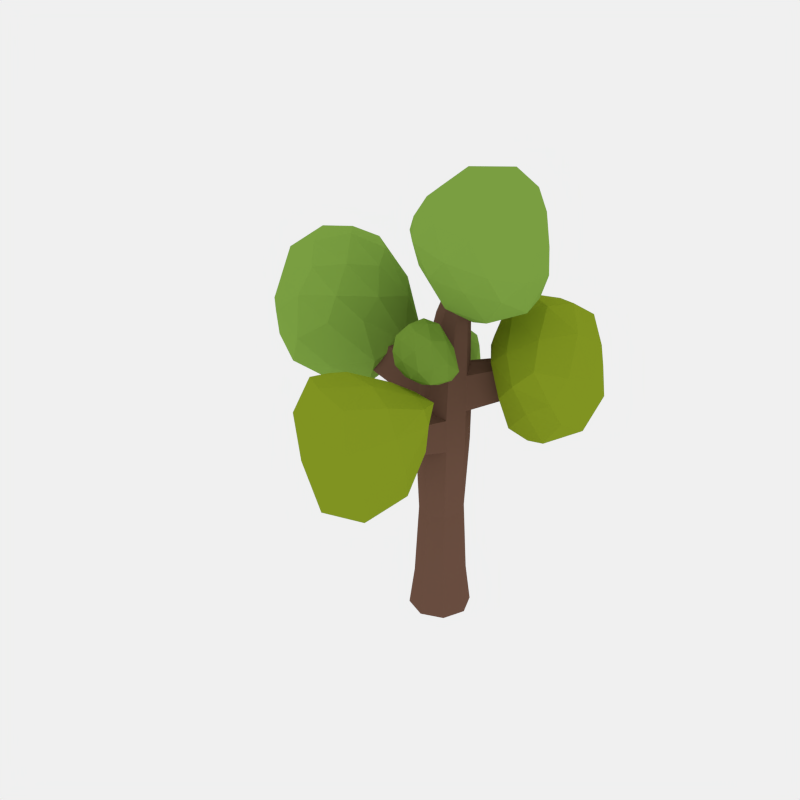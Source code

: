 # Source: Khodr_Tree1.blend  (saved by Blender 2.71.0; exported with 4.5.12 LTS)
import bpy
from mathutils import Matrix  # noqa: F401  (used for matrix-valued properties, if any)

bpy.ops.wm.read_factory_settings(use_empty=True)
scene = bpy.context.scene
scene.name = 'Scene'

# ---- collections
col_collection_1 = bpy.data.collections.new('Collection 1'); scene.collection.children.link(col_collection_1)

# ---- materials (node trees are filled in below, after node groups)
mat_bark = bpy.data.materials.new('Bark')
mat_bark.alpha_threshold = 0.0
mat_bark.diffuse_color = (0.1282, 0.07626, 0.0547, 1.0)
mat_bark.roughness = 0.5
mat_bark.line_color = (0.0, 0.0, 0.0, 1.0)
mat_leavestree = bpy.data.materials.new('LeavesTree')
mat_leavestree.alpha_threshold = 0.0
mat_leavestree.diffuse_color = (0.2031, 0.3931, 0.06023, 1.0)
mat_leavestree.roughness = 0.5
mat_leavestree.line_color = (0.0, 0.0, 0.0, 1.0)
mat_leavestree2 = bpy.data.materials.new('LeavesTree2')
mat_leavestree2.alpha_threshold = 0.0
mat_leavestree2.diffuse_color = (0.1429, 0.281, 0.02943, 1.0)
mat_leavestree2.roughness = 0.5
mat_leavestree2.line_color = (0.0, 0.0, 0.0, 1.0)
mat_leavestree3 = bpy.data.materials.new('LeavesTree3')
mat_leavestree3.alpha_threshold = 0.0
mat_leavestree3.diffuse_color = (0.2237, 0.3264, 0.04463, 1.0)
mat_leavestree3.roughness = 0.5
mat_leavestree3.line_color = (0.0, 0.0, 0.0, 1.0)

# ---- material node trees
mat_bark.use_nodes = True; mat_bark.node_tree.nodes.clear()
_N = mat_bark.node_tree.nodes; _L = mat_bark.node_tree.links
n0 = _N.new('ShaderNodeOutputMaterial'); n0.name = 'Material Output'; n0.location = (300, 300)
n1 = _N.new('ShaderNodeBsdfDiffuse'); n1.name = 'Diffuse BSDF'; n1.location = (10, 300)
n1.inputs[0].default_value = (0.1626, 0.0858, 0.05921, 1.0)
_L.new(n1.outputs[0], n0.inputs[0])
n0.is_active_output = True
mat_leavestree.use_nodes = True; mat_leavestree.node_tree.nodes.clear()
_N = mat_leavestree.node_tree.nodes; _L = mat_leavestree.node_tree.links
n0 = _N.new('ShaderNodeOutputMaterial'); n0.name = 'Material Output'; n0.location = (300, 300)
n1 = _N.new('ShaderNodeBsdfDiffuse'); n1.name = 'Diffuse BSDF'; n1.location = (10, 300)
n1.inputs[0].default_value = (0.2234, 0.3931, 0.06122, 1.0)
_L.new(n1.outputs[0], n0.inputs[0])
n0.is_active_output = True
mat_leavestree2.use_nodes = True; mat_leavestree2.node_tree.nodes.clear()
_N = mat_leavestree2.node_tree.nodes; _L = mat_leavestree2.node_tree.links
n0 = _N.new('ShaderNodeOutputMaterial'); n0.name = 'Material Output'; n0.location = (300, 300)
n1 = _N.new('ShaderNodeBsdfDiffuse'); n1.name = 'Diffuse BSDF'; n1.location = (10, 300)
n1.inputs[0].default_value = (0.1774, 0.3108, 0.04113, 1.0)
_L.new(n1.outputs[0], n0.inputs[0])
n0.is_active_output = True
mat_leavestree3.use_nodes = True; mat_leavestree3.node_tree.nodes.clear()
_N = mat_leavestree3.node_tree.nodes; _L = mat_leavestree3.node_tree.links
n0 = _N.new('ShaderNodeOutputMaterial'); n0.name = 'Material Output'; n0.location = (300, 300)
n1 = _N.new('ShaderNodeBsdfDiffuse'); n1.name = 'Diffuse BSDF'; n1.location = (10, 300)
n1.inputs[0].default_value = (0.249, 0.3343, 0.01755, 1.0)
_L.new(n1.outputs[0], n0.inputs[0])
n0.is_active_output = True

# ---- world
world_world = bpy.data.worlds.new('World'); scene.world = world_world
world_world.use_nodes = True; world_world.node_tree.nodes.clear()
_N = world_world.node_tree.nodes; _L = world_world.node_tree.links
n0 = _N.new('ShaderNodeOutputWorld'); n0.name = 'World Output'; n0.location = (300, 300)
n1 = _N.new('ShaderNodeBackground'); n1.name = 'Background'; n1.location = (10, 300)
n1.inputs[0].default_value = (0.8689, 0.8689, 0.8689, 1.0)
_L.new(n1.outputs[0], n0.inputs[0])
n0.is_active_output = True
world_world.color = (0.05088, 0.05088, 0.05088)
world_world.use_sun_shadow = False
world_world.sun_shadow_jitter_overblur = 0.0
world_world.cycles.sampling_method = 'MANUAL'
world_world.cycles.sample_map_resolution = 256

# ---- meshes
me_cylinder_029 = bpy.data.meshes.new('Cylinder.029')
me_cylinder_029.from_pydata([(0.0, 0.2747, -1.0), (0.0, 0.2291, 1.0), (0.1943, 0.1943, -1.0), (0.1638, 0.1645, 0.968), (0.2747, 0.0, -1.0), (0.2291, 0.0, 1.0), (0.1943, -0.1943, -1.0), (0.163, -0.1731, 0.9579), (-1.192e-07, -0.2747, -1.0), (0.005027, -0.2326, 1.015), (-0.1943, -0.1943, -1.0), (-0.1556, -0.1621, 1.01), (-0.2747, 0.0, -1.0), (-0.2378, -0.003634, 0.9467), (-0.1943, 0.1943, -1.0), (-0.162, 0.162, 1.0), (0.3596, 0.05178, 2.686), (0.396, 0.03662, 2.682), (0.4111, 0.0, 2.681), (0.396, -0.03662, 2.682), (0.3596, -0.05178, 2.686), (0.3231, -0.03662, 2.69), (0.3081, 0.0, 2.691), (0.3231, 0.03662, 2.69), (0.1809, -0.0993, 1.806), (0.0839, -0.1404, 1.827), (-0.01306, -0.0993, 1.848), (-0.05322, 0.0, 1.857), (0.003012, 0.1011, 1.884), (0.0839, 0.1404, 1.827), (0.1809, 0.0993, 1.806), (0.221, 0.0, 1.797), (0.0, 0.2291, -0.648), (0.162, 0.162, -0.648), (0.2291, 0.0, -0.648), (0.162, -0.162, -0.648), (-1.192e-07, -0.2291, -0.648), (-0.162, -0.162, -0.648), (-0.2291, 0.0, -0.648), (-0.162, 0.162, -0.648), (0.03334, -0.2084, 1.342), (-0.1321, -0.1295, 1.334), (-0.1751, -0.003433, 1.404), (-0.1321, 0.1309, 1.334), (0.04241, 0.1873, 1.331), (0.2249, 0.003089, 1.316), (0.1624, -0.1544, 1.331), (0.1683, 0.129, 1.374), (-1.399, -0.04181, 1.713), (-1.414, -0.01406, 1.708), (-1.399, 0.01496, 1.713), (-1.364, -0.03625, 1.781), (-1.368, -0.01415, 1.795), (-1.364, 0.009397, 1.781), (-0.8051, -0.008047, 1.13), (-0.7548, 0.09977, 1.163), (-0.6965, 0.0791, 1.44), (-0.7229, -0.008361, 1.485), (-0.6965, -0.09046, 1.44), (-0.7548, -0.1111, 1.163), (0.0, 0.2291, 0.6624), (0.162, 0.162, 0.6624), (0.2291, 0.0, 0.6624), (0.162, -0.162, 0.6624), (-0.0001001, -0.2362, 0.6089), (-0.162, -0.162, 0.6624), (-0.236, -0.00289, 0.62), (-0.162, 0.162, 0.6624), (0.06689, -1.145, 1.351), (0.02111, -1.155, 1.371), (-0.02526, -1.145, 1.348), (0.07036, -1.18, 1.262), (0.02449, -1.205, 1.254), (-0.02179, -1.18, 1.258), (-0.09904, -0.6207, 0.8126), (-0.1004, -0.6068, 1.052), (0.01726, -0.6756, 0.7784), (0.1322, -0.6068, 1.054), (0.1335, -0.6207, 0.814), (0.01839, -0.6467, 1.096), (0.7657, 0.7707, 1.496), (0.7952, 0.7597, 1.493), (0.8059, 0.7299, 1.496), (0.763, 0.752, 1.569), (0.7954, 0.7196, 1.566), (0.784, 0.7403, 1.578), (0.351, 0.4413, 1.371), (0.3262, 0.476, 1.088), (0.436, 0.4012, 1.402), (0.4816, 0.3203, 1.087), (0.475, 0.3163, 1.361), (0.4376, 0.4323, 1.067), (0.05813, -0.1677, 1.573), (-0.08697, -0.1181, 1.529), (-0.1289, -0.002132, 1.575), (-0.08697, 0.1189, 1.529), (0.05813, 0.1695, 1.519), (0.2234, 0.001918, 1.498), (0.1749, -0.1189, 1.558), (0.173, 0.1178, 1.538), (-0.4081, 0.6872, 2.045), (-0.3827, 0.7099, 2.055), (-0.3582, 0.7188, 2.037), (-0.4395, 0.7106, 1.966), (-0.419, 0.7449, 1.957), (-0.3735, 0.7492, 1.95), (-0.2484, 0.2475, 1.654), (-0.2136, 0.3399, 1.62), (-0.1413, 0.3164, 1.89), (-0.1873, 0.2412, 1.868), (-0.1013, 0.3753, 1.61), (-0.07897, 0.3457, 1.846), (-6.497e-05, 0.1952, 0.006299), (0.1381, 0.138, 0.006299), (0.1953, -9.239e-05, 0.006299), (0.1381, -0.1382, 0.006299), (-0.0001076, -0.1985, -0.0165), (-0.1382, -0.1382, 0.006299), (-0.1984, -0.001325, -0.01175), (-0.1382, 0.138, 0.006299), (0.2663, 0.003478, 1.794), (0.7275, -0.2856, 2.165), (0.1951, -0.4693, 2.281), (-0.1751, 3.755e-05, 2.29), (0.1833, 0.4704, 2.312), (0.6771, 0.3034, 2.009), (0.5532, -0.4685, 2.646), (-0.09505, -0.2901, 2.649), (-0.1097, 0.2901, 2.728), (0.5025, 0.4734, 2.811), (0.817, 0.01222, 2.527), (0.3463, 0.0005985, 3.041), (0.5169, -0.1662, 1.907), (0.4947, -0.4455, 2.234), (0.2051, -0.2745, 1.98), (0.5079, 0.1768, 1.856), (0.7561, 0.0125, 1.998), (-0.05314, -0.2759, 2.267), (0.004366, 0.001501, 1.978), (-0.05709, 0.2769, 2.242), (0.1973, 0.2792, 1.931), (0.4607, 0.453, 2.145), (0.8184, 0.1864, 2.262), (0.8492, -0.1592, 2.311), (0.7045, -0.4433, 2.392), (0.3955, -0.5518, 2.47), (0.02062, -0.4464, 2.515), (-0.2305, -0.1705, 2.484), (-0.2319, 0.1705, 2.488), (0.009709, 0.4464, 2.581), (0.3508, 0.5556, 2.565), (0.6379, 0.4581, 2.373), (0.7477, -0.2698, 2.615), (0.2221, -0.4464, 2.695), (-0.202, -3.576e-07, 2.713), (0.1906, 0.4464, 2.875), (0.7031, 0.2859, 2.704), (0.6411, 0.005801, 2.918), (0.4614, -0.2753, 2.877), (0.06666, -0.1705, 2.883), (0.06132, 0.1705, 2.957), (0.4215, 0.2792, 2.994), (-0.7799, -0.04263, 0.9618), (-0.6123, -0.2898, 1.658), (-1.152, -0.5208, 1.433), (-1.498, -0.1187, 1.012), (-1.175, 0.4322, 1.47), (-0.4843, 0.2962, 1.429), (-0.9996, -0.4681, 2.085), (-1.582, -0.3464, 1.635), (-1.634, 0.2482, 1.73), (-1.133, 0.519, 2.059), (-0.7053, 0.02059, 2.025), (-1.357, 0.04531, 2.228), (-0.5876, -0.1843, 1.266), (-0.8532, -0.459, 1.632), (-0.9818, -0.3229, 1.161), (-0.5488, 0.1661, 1.204), (-0.4161, 0.003125, 1.449), (-1.358, -0.3787, 1.117), (-1.166, -0.09338, 0.878), (-1.334, 0.1835, 1.09), (-0.9114, 0.245, 1.096), (-0.7738, 0.4464, 1.502), (-0.5328, 0.1855, 1.757), (-0.5597, -0.1611, 1.844), (-0.7612, -0.4462, 1.891), (-1.079, -0.5574, 1.85), (-1.421, -0.4901, 1.61), (-1.623, -0.2701, 1.259), (-1.644, 0.0771, 1.277), (-1.48, 0.4204, 1.681), (-1.154, 0.5746, 1.848), (-0.7682, 0.4651, 1.788), (-0.8104, -0.263, 2.098), (-1.325, -0.452, 1.998), (-1.712, -0.04764, 1.691), (-1.447, 0.4882, 2.018), (-0.8986, 0.322, 2.059), (-1.035, 0.04558, 2.228), (-1.175, -0.2582, 2.212), (-1.542, -0.1674, 2.058), (-1.59, 0.203, 2.057), (-1.278, 0.3355, 2.166), (0.1134, -1.125, 0.4387), (-0.1186, -1.548, 1.098), (-0.4404, -1.077, 1.004), (-0.1501, -0.5493, 0.5675), (0.4048, -0.741, 1.01), (0.4193, -1.468, 0.9494), (-0.3626, -1.182, 1.569), (-0.3748, -0.659, 1.147), (0.132, -0.5186, 1.137), (0.4622, -0.8428, 1.431), (0.1165, -1.34, 1.507), (0.02921, -0.7059, 1.468), (0.004303, -1.484, 0.6685), (-0.3182, -1.374, 1.113), (-0.2062, -1.129, 0.6362), (0.3372, -1.329, 0.6583), (0.1972, -1.582, 0.8767), (-0.3495, -0.7668, 0.6741), (-0.03153, -0.7585, 0.4515), (0.1706, -0.5519, 0.6497), (0.3395, -0.8766, 0.6551), (0.5018, -1.092, 1.039), (0.2936, -1.51, 1.266), (-0.005762, -1.559, 1.329), (-0.2946, -1.439, 1.394), (-0.4593, -1.182, 1.39), (-0.474, -0.8525, 1.197), (-0.3158, -0.5416, 0.8044), (-0.0135, -0.4437, 0.8049), (0.3065, -0.6179, 1.164), (0.5031, -0.8353, 1.305), (0.4854, -1.189, 1.337), (-0.1495, -1.316, 1.594), (-0.415, -0.9155, 1.486), (-0.1412, -0.5252, 1.157), (0.3752, -0.6133, 1.369), (0.335, -1.104, 1.505), (0.0854, -0.99, 1.56), (-0.2048, -0.9419, 1.57), (-0.197, -0.6284, 1.388), (0.1128, -0.5182, 1.341), (0.2875, -0.73, 1.438), (0.5291, 0.4816, 0.6277), (1.015, 0.1899, 1.069), (0.5191, 0.03705, 1.195), (0.2014, 0.5531, 1.213), (0.478, 0.9489, 1.226), (0.9594, 0.7791, 0.8982), (0.8447, 0.0156, 1.536), (0.2928, 0.2654, 1.595), (0.2261, 0.7991, 1.665), (0.7923, 0.9569, 1.698), (1.1, 0.5049, 1.373), (0.6279, 0.4997, 1.867), (0.7872, 0.3104, 0.7642), (0.7871, 0.03135, 1.146), (0.5009, 0.2242, 0.843), (0.7774, 0.6535, 0.7109), (1.042, 0.488, 0.8969), (0.3202, 0.2731, 1.193), (0.3081, 0.508, 0.8403), (0.2746, 0.7894, 1.159), (0.4677, 0.7562, 0.7867), (0.7495, 0.9282, 1.051), (1.11, 0.6659, 1.165), (1.14, 0.3217, 1.208), (0.9962, 0.03751, 1.292), (0.7059, -0.06301, 1.396), (0.3903, 0.09382, 1.454), (0.1736, 0.3981, 1.436), (0.1431, 0.7138, 1.433), (0.327, 0.9391, 1.514), (0.6469, 1.031, 1.491), (0.9304, 0.9379, 1.277), (1.03, 0.2231, 1.46), (0.5498, 0.07015, 1.591), (0.1812, 0.5499, 1.662), (0.4818, 0.9292, 1.768), (0.9838, 0.7817, 1.537), (0.9154, 0.5102, 1.711), (0.7423, 0.2221, 1.706), (0.4017, 0.353, 1.78), (0.3771, 0.6757, 1.853), (0.7022, 0.7749, 1.827), (-0.3642, 0.7518, 1.439), (0.004261, 0.5113, 1.739), (-0.3605, 0.4127, 1.826), (-0.6509, 0.7663, 1.848), (-0.4277, 1.083, 1.878), (-0.08375, 0.9439, 1.637), (-0.101, 0.4042, 2.15), (-0.5751, 0.5723, 2.167), (-0.6102, 0.9752, 2.235), (-0.2069, 1.09, 2.299), (0.04614, 0.7381, 2.075), (-0.2898, 0.7667, 2.449), (-0.1716, 0.6163, 1.525), (-0.1431, 0.407, 1.798), (-0.3764, 0.5493, 1.576), (-0.2027, 0.8633, 1.499), (-0.005168, 0.7307, 1.633), (-0.5487, 0.5662, 1.833), (-0.5347, 0.7556, 1.582), (-0.584, 0.9563, 1.826), (-0.4226, 0.9484, 1.556), (-0.2429, 1.065, 1.758), (0.04018, 0.8477, 1.851), (0.08769, 0.5973, 1.877), (0.005602, 0.4034, 1.936), (-0.2055, 0.3449, 1.996), (-0.4793, 0.4441, 2.038), (-0.6745, 0.6535, 2.022), (-0.6924, 0.8915, 2.032), (-0.5351, 1.074, 2.113), (-0.3121, 1.142, 2.101), (-0.1062, 1.056, 1.951), (0.02548, 0.5326, 2.13), (-0.3418, 0.4452, 2.195), (-0.6649, 0.7817, 2.222), (-0.4136, 1.078, 2.346), (-0.05771, 0.9489, 2.221), (-0.0781, 0.7495, 2.361), (-0.1857, 0.5584, 2.331), (-0.474, 0.6587, 2.347), (-0.4948, 0.897, 2.403), (-0.2498, 0.9558, 2.422), (0.2278, -0.5066, 1.573), (0.2763, -0.4866, 1.568), (0.2311, -0.4729, 1.655), (0.2751, -0.4553, 1.648), (0.1418, -0.3277, 1.566), (0.2243, -0.2936, 1.555), (0.2182, -0.3272, 1.397), (0.1272, -0.3651, 1.405), (-0.3637, 0.5979, 1.007), (-0.3947, 0.5518, 1.002), (-0.3852, 0.6235, 0.9045), (-0.4161, 0.5774, 0.8995), (-0.2096, 0.2737, 0.9378), (-0.2142, 0.2792, 0.7107), (-0.1045, 0.3244, 0.9389), (-0.1091, 0.3299, 0.7118), (-0.3875, 0.6448, 0.717), (-0.1788, 0.5172, 0.8935), (-0.3796, 0.4426, 0.9193), (-0.5586, 0.6012, 0.9214), (-0.441, 0.8792, 0.9825), (-0.2409, 0.7965, 0.842), (-0.2519, 0.4866, 1.14), (-0.5365, 0.531, 1.136), (-0.5474, 0.8142, 1.188), (-0.3132, 0.8834, 1.226), (-0.1667, 0.6799, 1.096), (-0.3612, 0.6964, 1.313), (-0.2592, 0.5231, 0.7551), (-0.2679, 0.467, 0.9295), (-0.3833, 0.502, 0.7816), (-0.294, 0.7092, 0.7517), (-0.1775, 0.627, 0.8274), (-0.482, 0.4591, 0.8916), (-0.494, 0.6706, 0.7983), (-0.533, 0.8, 0.9508), (-0.438, 0.8014, 0.796), (-0.334, 0.8688, 0.913), (-0.17, 0.7429, 0.9668), (-0.1425, 0.5979, 0.9818), (-0.1902, 0.4861, 1.015), (-0.3118, 0.4511, 1.05), (-0.4583, 0.4385, 1.04), (-0.581, 0.5125, 1.019), (-0.6033, 0.7284, 1.062), (-0.5032, 0.874, 1.118), (-0.3741, 0.9138, 1.111), (-0.2549, 0.8639, 1.025), (-0.1787, 0.5609, 1.128), (-0.3913, 0.5084, 1.165), (-0.5886, 0.667, 1.174), (-0.4329, 0.8763, 1.253), (-0.2269, 0.8019, 1.18), (-0.2387, 0.6865, 1.262), (-0.3009, 0.5759, 1.244), (-0.4692, 0.6287, 1.253), (-0.4798, 0.7718, 1.286), (-0.338, 0.8059, 1.297), (0.0977, -0.3299, 1.427), (0.316, -0.4863, 1.452), (0.05625, -0.5644, 1.468), (-0.107, -0.4046, 1.574), (0.07051, -0.2661, 1.709), (0.2929, -0.2327, 1.496), (0.2561, -0.6553, 1.601), (-0.03166, -0.6074, 1.676), (-0.03649, -0.4214, 1.829), (0.2154, -0.3557, 1.885), (0.3687, -0.4373, 1.623), (0.1641, -0.5765, 1.877), (0.2079, -0.4062, 1.427), (0.2216, -0.5656, 1.454), (0.05624, -0.4433, 1.413), (0.2001, -0.2703, 1.471), (0.3286, -0.3344, 1.435), (-0.07712, -0.4726, 1.483), (-0.02834, -0.3507, 1.473), (-0.03052, -0.3255, 1.646), (0.06889, -0.2591, 1.533), (0.1826, -0.2303, 1.636), (0.3774, -0.3065, 1.517), (0.3824, -0.4535, 1.495), (0.318, -0.5874, 1.49), (0.1827, -0.652, 1.525), (-0.01285, -0.6065, 1.564), (-0.1225, -0.5059, 1.611), (-0.097, -0.4147, 1.714), (0.006507, -0.3327, 1.805), (0.145, -0.2811, 1.815), (0.2814, -0.2525, 1.667), (0.3347, -0.5705, 1.62), (0.1058, -0.6673, 1.657), (-0.07495, -0.5214, 1.762), (0.08893, -0.3864, 1.908), (0.3089, -0.3879, 1.778), (0.2822, -0.5424, 1.828), (0.2119, -0.6402, 1.758), (0.04713, -0.6142, 1.79), (0.04189, -0.5057, 1.885), (0.1897, -0.4644, 1.914)], [], [(60, 1, 3, 61), (61, 3, 5, 62), (62, 5, 7, 63), (74, 76, 72, 73), (75, 74, 73, 70), (65, 11, 13, 66), (25, 24, 19, 20), (343, 342, 339, 341), (66, 13, 15, 67), (0, 2, 4, 6, 8, 10, 12, 14), (17, 16, 23, 22, 21, 20, 19, 18), (26, 25, 20, 21), (27, 26, 21, 22), (28, 27, 22, 23), (29, 28, 23, 16), (31, 30, 17, 18), (24, 31, 18, 19), (30, 29, 16, 17), (92, 98, 24, 25), (93, 92, 25, 26), (94, 93, 26, 27), (109, 108, 101, 100), (107, 106, 103, 104), (97, 99, 30, 31), (98, 97, 31, 24), (99, 96, 29, 30), (0, 32, 33, 2), (2, 33, 34, 4), (4, 34, 35, 6), (6, 35, 36, 8), (8, 36, 37, 10), (10, 37, 38, 12), (14, 39, 32, 0), (12, 38, 39, 14), (9, 7, 46, 40), (11, 9, 40, 41), (56, 55, 50, 53), (55, 54, 49, 50), (1, 15, 43, 44), (86, 88, 85, 83), (7, 5, 45, 46), (87, 86, 83, 80), (49, 48, 51, 52), (50, 49, 52, 53), (57, 56, 53, 52), (58, 57, 52, 51), (54, 59, 48, 49), (59, 58, 51, 48), (43, 15, 55, 56), (15, 13, 54, 55), (42, 43, 56, 57), (41, 42, 57, 58), (13, 11, 59, 54), (11, 41, 58, 59), (112, 60, 61, 113), (113, 61, 62, 114), (114, 62, 63, 115), (115, 63, 64, 116), (116, 64, 65, 117), (117, 65, 66, 118), (119, 67, 60, 112), (118, 66, 67, 119), (71, 68, 69, 72), (72, 69, 70, 73), (78, 77, 68, 71), (77, 79, 69, 68), (76, 78, 71, 72), (79, 75, 70, 69), (65, 64, 76, 74), (11, 65, 74, 75), (63, 7, 77, 78), (7, 9, 79, 77), (64, 63, 78, 76), (9, 11, 75, 79), (82, 81, 85, 84), (81, 80, 83, 85), (90, 89, 82, 84), (89, 91, 81, 82), (91, 87, 80, 81), (88, 90, 84, 85), (44, 47, 88, 86), (1, 44, 86, 87), (45, 5, 89, 90), (5, 3, 91, 89), (3, 1, 87, 91), (47, 45, 90, 88), (335, 334, 332, 333), (41, 40, 92, 93), (42, 41, 93, 94), (43, 42, 94, 95), (44, 43, 95, 96), (45, 47, 99, 97), (46, 45, 97, 98), (47, 44, 96, 99), (104, 103, 100, 101), (105, 104, 101, 102), (106, 109, 100, 103), (111, 110, 105, 102), (110, 107, 104, 105), (108, 111, 102, 101), (27, 28, 108, 109), (95, 94, 106, 107), (94, 27, 109, 106), (29, 96, 110, 111), (96, 95, 107, 110), (28, 29, 111, 108), (32, 112, 113, 33), (33, 113, 114, 34), (34, 114, 115, 35), (35, 115, 116, 36), (36, 116, 117, 37), (37, 117, 118, 38), (39, 119, 112, 32), (38, 118, 119, 39), (120, 132, 134), (121, 132, 136), (120, 134, 138), (120, 138, 140), (120, 140, 135), (121, 136, 143), (122, 133, 145), (123, 137, 147), (124, 139, 149), (125, 141, 151), (121, 143, 144), (122, 145, 146), (123, 147, 148), (124, 149, 150), (125, 151, 142), (126, 152, 158), (127, 153, 159), (128, 154, 160), (129, 155, 161), (130, 156, 157), (134, 133, 122), (134, 132, 133), (132, 121, 133), (136, 135, 125), (136, 132, 135), (132, 120, 135), (138, 137, 123), (138, 134, 137), (134, 122, 137), (140, 139, 124), (140, 138, 139), (138, 123, 139), (135, 141, 125), (135, 140, 141), (140, 124, 141), (143, 142, 130), (143, 136, 142), (136, 125, 142), (145, 144, 126), (145, 133, 144), (133, 121, 144), (147, 146, 127), (147, 137, 146), (137, 122, 146), (149, 148, 128), (149, 139, 148), (139, 123, 148), (151, 150, 129), (151, 141, 150), (141, 124, 150), (144, 152, 126), (144, 143, 152), (143, 130, 152), (146, 153, 127), (146, 145, 153), (145, 126, 153), (148, 154, 128), (148, 147, 154), (147, 127, 154), (150, 155, 129), (150, 149, 155), (149, 128, 155), (142, 156, 130), (142, 151, 156), (151, 129, 156), (158, 157, 131), (158, 152, 157), (152, 130, 157), (159, 158, 131), (159, 153, 158), (153, 126, 158), (160, 159, 131), (160, 154, 159), (154, 127, 159), (161, 160, 131), (161, 155, 160), (155, 128, 160), (157, 161, 131), (157, 156, 161), (156, 129, 161), (162, 174, 176), (163, 174, 178), (162, 176, 180), (162, 180, 182), (162, 182, 177), (163, 178, 185), (164, 175, 187), (165, 179, 189), (166, 181, 191), (167, 183, 193), (163, 185, 186), (164, 187, 188), (165, 189, 190), (166, 191, 192), (167, 193, 184), (168, 194, 200), (169, 195, 201), (170, 196, 202), (171, 197, 203), (172, 198, 199), (176, 175, 164), (176, 174, 175), (174, 163, 175), (178, 177, 167), (178, 174, 177), (174, 162, 177), (180, 179, 165), (180, 176, 179), (176, 164, 179), (182, 181, 166), (182, 180, 181), (180, 165, 181), (177, 183, 167), (177, 182, 183), (182, 166, 183), (185, 184, 172), (185, 178, 184), (178, 167, 184), (187, 186, 168), (187, 175, 186), (175, 163, 186), (189, 188, 169), (189, 179, 188), (179, 164, 188), (191, 190, 170), (191, 181, 190), (181, 165, 190), (193, 192, 171), (193, 183, 192), (183, 166, 192), (186, 194, 168), (186, 185, 194), (185, 172, 194), (188, 195, 169), (188, 187, 195), (187, 168, 195), (190, 196, 170), (190, 189, 196), (189, 169, 196), (192, 197, 171), (192, 191, 197), (191, 170, 197), (184, 198, 172), (184, 193, 198), (193, 171, 198), (200, 199, 173), (200, 194, 199), (194, 172, 199), (201, 200, 173), (201, 195, 200), (195, 168, 200), (202, 201, 173), (202, 196, 201), (196, 169, 201), (203, 202, 173), (203, 197, 202), (197, 170, 202), (199, 203, 173), (199, 198, 203), (198, 171, 203), (204, 216, 218), (205, 216, 220), (204, 218, 222), (204, 222, 224), (204, 224, 219), (205, 220, 227), (206, 217, 229), (207, 221, 231), (208, 223, 233), (209, 225, 235), (205, 227, 228), (206, 229, 230), (207, 231, 232), (208, 233, 234), (209, 235, 226), (210, 236, 242), (211, 237, 243), (212, 238, 244), (213, 239, 245), (214, 240, 241), (218, 217, 206), (218, 216, 217), (216, 205, 217), (220, 219, 209), (220, 216, 219), (216, 204, 219), (222, 221, 207), (222, 218, 221), (218, 206, 221), (224, 223, 208), (224, 222, 223), (222, 207, 223), (219, 225, 209), (219, 224, 225), (224, 208, 225), (227, 226, 214), (227, 220, 226), (220, 209, 226), (229, 228, 210), (229, 217, 228), (217, 205, 228), (231, 230, 211), (231, 221, 230), (221, 206, 230), (233, 232, 212), (233, 223, 232), (223, 207, 232), (235, 234, 213), (235, 225, 234), (225, 208, 234), (228, 236, 210), (228, 227, 236), (227, 214, 236), (230, 237, 211), (230, 229, 237), (229, 210, 237), (232, 238, 212), (232, 231, 238), (231, 211, 238), (234, 239, 213), (234, 233, 239), (233, 212, 239), (226, 240, 214), (226, 235, 240), (235, 213, 240), (242, 241, 215), (242, 236, 241), (236, 214, 241), (243, 242, 215), (243, 237, 242), (237, 210, 242), (244, 243, 215), (244, 238, 243), (238, 211, 243), (245, 244, 215), (245, 239, 244), (239, 212, 244), (241, 245, 215), (241, 240, 245), (240, 213, 245), (246, 258, 260), (247, 258, 262), (246, 260, 264), (246, 264, 266), (246, 266, 261), (247, 262, 269), (248, 259, 271), (249, 263, 273), (250, 265, 275), (251, 267, 277), (247, 269, 270), (248, 271, 272), (249, 273, 274), (250, 275, 276), (251, 277, 268), (252, 278, 284), (253, 279, 285), (254, 280, 286), (255, 281, 287), (256, 282, 283), (260, 259, 248), (260, 258, 259), (258, 247, 259), (262, 261, 251), (262, 258, 261), (258, 246, 261), (264, 263, 249), (264, 260, 263), (260, 248, 263), (266, 265, 250), (266, 264, 265), (264, 249, 265), (261, 267, 251), (261, 266, 267), (266, 250, 267), (269, 268, 256), (269, 262, 268), (262, 251, 268), (271, 270, 252), (271, 259, 270), (259, 247, 270), (273, 272, 253), (273, 263, 272), (263, 248, 272), (275, 274, 254), (275, 265, 274), (265, 249, 274), (277, 276, 255), (277, 267, 276), (267, 250, 276), (270, 278, 252), (270, 269, 278), (269, 256, 278), (272, 279, 253), (272, 271, 279), (271, 252, 279), (274, 280, 254), (274, 273, 280), (273, 253, 280), (276, 281, 255), (276, 275, 281), (275, 254, 281), (268, 282, 256), (268, 277, 282), (277, 255, 282), (284, 283, 257), (284, 278, 283), (278, 256, 283), (285, 284, 257), (285, 279, 284), (279, 252, 284), (286, 285, 257), (286, 280, 285), (280, 253, 285), (287, 286, 257), (287, 281, 286), (281, 254, 286), (283, 287, 257), (283, 282, 287), (282, 255, 287), (288, 300, 302), (289, 300, 304), (288, 302, 306), (288, 306, 308), (288, 308, 303), (289, 304, 311), (290, 301, 313), (291, 305, 315), (292, 307, 317), (293, 309, 319), (289, 311, 312), (290, 313, 314), (291, 315, 316), (292, 317, 318), (293, 319, 310), (294, 320, 326), (295, 321, 327), (296, 322, 328), (297, 323, 329), (298, 324, 325), (302, 301, 290), (302, 300, 301), (300, 289, 301), (304, 303, 293), (304, 300, 303), (300, 288, 303), (306, 305, 291), (306, 302, 305), (302, 290, 305), (308, 307, 292), (308, 306, 307), (306, 291, 307), (303, 309, 293), (303, 308, 309), (308, 292, 309), (311, 310, 298), (311, 304, 310), (304, 293, 310), (313, 312, 294), (313, 301, 312), (301, 289, 312), (315, 314, 295), (315, 305, 314), (305, 290, 314), (317, 316, 296), (317, 307, 316), (307, 291, 316), (319, 318, 297), (319, 309, 318), (309, 292, 318), (312, 320, 294), (312, 311, 320), (311, 298, 320), (314, 321, 295), (314, 313, 321), (313, 294, 321), (316, 322, 296), (316, 315, 322), (315, 295, 322), (318, 323, 297), (318, 317, 323), (317, 296, 323), (310, 324, 298), (310, 319, 324), (319, 297, 324), (326, 325, 299), (326, 320, 325), (320, 298, 325), (327, 326, 299), (327, 321, 326), (321, 294, 326), (328, 327, 299), (328, 322, 327), (322, 295, 327), (329, 328, 299), (329, 323, 328), (323, 296, 328), (325, 329, 299), (325, 324, 329), (324, 297, 329), (330, 331, 333, 332), (336, 335, 333, 331), (337, 336, 331, 330), (334, 337, 330, 332), (98, 92, 334, 335), (46, 98, 335, 336), (40, 46, 336, 337), (92, 40, 337, 334), (341, 339, 338, 340), (342, 344, 338, 339), (345, 343, 341, 340), (344, 345, 340, 338), (67, 15, 342, 343), (15, 1, 344, 342), (60, 67, 343, 345), (1, 60, 345, 344), (346, 358, 360), (347, 358, 362), (346, 360, 364), (346, 364, 366), (346, 366, 361), (347, 362, 369), (348, 359, 371), (349, 363, 373), (350, 365, 375), (351, 367, 377), (347, 369, 370), (348, 371, 372), (349, 373, 374), (350, 375, 376), (351, 377, 368), (352, 378, 384), (353, 379, 385), (354, 380, 386), (355, 381, 387), (356, 382, 383), (360, 359, 348), (360, 358, 359), (358, 347, 359), (362, 361, 351), (362, 358, 361), (358, 346, 361), (364, 363, 349), (364, 360, 363), (360, 348, 363), (366, 365, 350), (366, 364, 365), (364, 349, 365), (361, 367, 351), (361, 366, 367), (366, 350, 367), (369, 368, 356), (369, 362, 368), (362, 351, 368), (371, 370, 352), (371, 359, 370), (359, 347, 370), (373, 372, 353), (373, 363, 372), (363, 348, 372), (375, 374, 354), (375, 365, 374), (365, 349, 374), (377, 376, 355), (377, 367, 376), (367, 350, 376), (370, 378, 352), (370, 369, 378), (369, 356, 378), (372, 379, 353), (372, 371, 379), (371, 352, 379), (374, 380, 354), (374, 373, 380), (373, 353, 380), (376, 381, 355), (376, 375, 381), (375, 354, 381), (368, 382, 356), (368, 377, 382), (377, 355, 382), (384, 383, 357), (384, 378, 383), (378, 356, 383), (385, 384, 357), (385, 379, 384), (379, 352, 384), (386, 385, 357), (386, 380, 385), (380, 353, 385), (387, 386, 357), (387, 381, 386), (381, 354, 386), (383, 387, 357), (383, 382, 387), (382, 355, 387), (388, 400, 402), (389, 400, 404), (388, 402, 406), (388, 406, 408), (388, 408, 403), (389, 404, 411), (390, 401, 413), (391, 405, 415), (392, 407, 417), (393, 409, 419), (389, 411, 412), (390, 413, 414), (391, 415, 416), (392, 417, 418), (393, 419, 410), (394, 420, 426), (395, 421, 427), (396, 422, 428), (397, 423, 429), (398, 424, 425), (402, 401, 390), (402, 400, 401), (400, 389, 401), (404, 403, 393), (404, 400, 403), (400, 388, 403), (406, 405, 391), (406, 402, 405), (402, 390, 405), (408, 407, 392), (408, 406, 407), (406, 391, 407), (403, 409, 393), (403, 408, 409), (408, 392, 409), (411, 410, 398), (411, 404, 410), (404, 393, 410), (413, 412, 394), (413, 401, 412), (401, 389, 412), (415, 414, 395), (415, 405, 414), (405, 390, 414), (417, 416, 396), (417, 407, 416), (407, 391, 416), (419, 418, 397), (419, 409, 418), (409, 392, 418), (412, 420, 394), (412, 411, 420), (411, 398, 420), (414, 421, 395), (414, 413, 421), (413, 394, 421), (416, 422, 396), (416, 415, 422), (415, 395, 422), (418, 423, 397), (418, 417, 423), (417, 396, 423), (410, 424, 398), (410, 419, 424), (419, 397, 424), (426, 425, 399), (426, 420, 425), (420, 398, 425), (427, 426, 399), (427, 421, 426), (421, 394, 426), (428, 427, 399), (428, 422, 427), (422, 395, 427), (429, 428, 399), (429, 423, 428), (423, 396, 428), (425, 429, 399), (425, 424, 429), (424, 397, 429)])
me_cylinder_029.polygons.foreach_set('material_index', [0, 0, 0, 0, 0, 0, 0, 0, 0, 0, 0, 0, 0, 0, 0, 0, 0, 0, 0, 0, 0, 0, 0, 0, 0, 0, 0, 0, 0, 0, 0, 0, 0, 0, 0, 0, 0, 0, 0, 0, 0, 0, 0, 0, 0, 0, 0, 0, 0, 0, 0, 0, 0, 0, 0, 0, 0, 0, 0, 0, 0, 0, 0, 0, 0, 0, 0, 0, 0, 0, 0, 0, 0, 0, 0, 0, 0, 0, 0, 0, 0, 0, 0, 0, 0, 0, 0, 0, 0, 0, 0, 0, 0, 0, 0, 0, 0, 0, 0, 0, 0, 0, 0, 0, 0, 0, 0, 0, 0, 0, 0, 0, 0, 0, 1, 1, 1, 1, 1, 1, 1, 1, 1, 1, 1, 1, 1, 1, 1, 1, 1, 1, 1, 1, 1, 1, 1, 1, 1, 1, 1, 1, 1, 1, 1, 1, 1, 1, 1, 1, 1, 1, 1, 1, 1, 1, 1, 1, 1, 1, 1, 1, 1, 1, 1, 1, 1, 1, 1, 1, 1, 1, 1, 1, 1, 1, 1, 1, 1, 1, 1, 1, 1, 1, 1, 1, 1, 1, 1, 1, 1, 1, 1, 1, 1, 1, 1, 1, 1, 1, 1, 1, 1, 1, 1, 1, 1, 1, 1, 1, 1, 1, 1, 1, 1, 1, 1, 1, 1, 1, 1, 1, 1, 1, 1, 1, 1, 1, 1, 1, 1, 1, 1, 1, 1, 1, 1, 1, 1, 1, 1, 1, 1, 1, 1, 1, 1, 1, 1, 1, 1, 1, 1, 1, 1, 1, 1, 1, 1, 1, 1, 1, 1, 1, 1, 1, 1, 1, 1, 1, 1, 1, 1, 1, 3, 3, 3, 3, 3, 3, 3, 3, 3, 3, 3, 3, 3, 3, 3, 3, 3, 3, 3, 3, 3, 3, 3, 3, 3, 3, 3, 3, 3, 3, 3, 3, 3, 3, 3, 3, 3, 3, 3, 3, 3, 3, 3, 3, 3, 3, 3, 3, 3, 3, 3, 3, 3, 3, 3, 3, 3, 3, 3, 3, 3, 3, 3, 3, 3, 3, 3, 3, 3, 3, 3, 3, 3, 3, 3, 3, 3, 3, 3, 3, 3, 3, 3, 3, 3, 3, 3, 3, 3, 3, 3, 3, 3, 3, 3, 3, 3, 3, 3, 3, 3, 3, 3, 3, 3, 3, 3, 3, 3, 3, 3, 3, 3, 3, 3, 3, 3, 3, 3, 3, 3, 3, 3, 3, 3, 3, 3, 3, 3, 3, 3, 3, 3, 3, 3, 3, 3, 3, 3, 3, 3, 3, 3, 3, 3, 3, 3, 3, 3, 3, 3, 3, 3, 3, 3, 3, 3, 3, 3, 3, 2, 2, 2, 2, 2, 2, 2, 2, 2, 2, 2, 2, 2, 2, 2, 2, 2, 2, 2, 2, 2, 2, 2, 2, 2, 2, 2, 2, 2, 2, 2, 2, 2, 2, 2, 2, 2, 2, 2, 2, 2, 2, 2, 2, 2, 2, 2, 2, 2, 2, 2, 2, 2, 2, 2, 2, 2, 2, 2, 2, 2, 2, 2, 2, 2, 2, 2, 2, 2, 2, 2, 2, 2, 2, 2, 2, 2, 2, 2, 2, 0, 0, 0, 0, 0, 0, 0, 0, 0, 0, 0, 0, 0, 0, 0, 0, 1, 1, 1, 1, 1, 1, 1, 1, 1, 1, 1, 1, 1, 1, 1, 1, 1, 1, 1, 1, 1, 1, 1, 1, 1, 1, 1, 1, 1, 1, 1, 1, 1, 1, 1, 1, 1, 1, 1, 1, 1, 1, 1, 1, 1, 1, 1, 1, 1, 1, 1, 1, 1, 1, 1, 1, 1, 1, 1, 1, 1, 1, 1, 1, 1, 1, 1, 1, 1, 1, 1, 1, 1, 1, 1, 1, 1, 1, 1, 1, 2, 2, 2, 2, 2, 2, 2, 2, 2, 2, 2, 2, 2, 2, 2, 2, 2, 2, 2, 2, 2, 2, 2, 2, 2, 2, 2, 2, 2, 2, 2, 2, 2, 2, 2, 2, 2, 2, 2, 2, 2, 2, 2, 2, 2, 2, 2, 2, 2, 2, 2, 2, 2, 2, 2, 2, 2, 2, 2, 2, 2, 2, 2, 2, 2, 2, 2, 2, 2, 2, 2, 2, 2, 2, 2, 2, 2, 2, 2, 2])
me_cylinder_029.materials.append(mat_bark)
me_cylinder_029.materials.append(mat_leavestree)
me_cylinder_029.materials.append(mat_leavestree2)
me_cylinder_029.materials.append(mat_leavestree3)
me_cylinder_029.use_remesh_preserve_volume = False
me_cylinder_029.use_remesh_preserve_attributes = False
me_cylinder_029.use_mirror_vertex_groups = False
me_cylinder_029.update()

# ---- objects
ob_cylinder_029 = bpy.data.objects.new('Cylinder.029', me_cylinder_029)

# ---- transforms, parenting, visibility, modifiers, constraints
ob_cylinder_029.location = (-0.8623, -3.593, 0.3709)
ob_cylinder_029.scale = (0.2329, 0.2329, 0.2329)
ob_cylinder_029.lineart.crease_threshold = 0.0

# ---- collection membership
col_collection_1.objects.link(ob_cylinder_029)

# ---- scene / render settings (as saved in the file)
scene.frame_start = 1; scene.frame_end = 250; scene.frame_set(1)
scene.render.engine = 'CYCLES'
scene.render.image_settings.compression = 90
scene.render.resolution_y = 1920
scene.render.resolution_percentage = 75
scene.render.dither_intensity = 0.0
scene.render.use_border = True
scene.cycles.use_denoising = False
scene.cycles.samples = 250
scene.cycles.sampling_pattern = 'TABULATED_SOBOL'
scene.cycles.light_sampling_threshold = 0.0
scene.cycles.use_adaptive_sampling = False
scene.cycles.use_light_tree = False
scene.cycles.blur_glossy = 0.0
scene.cycles.volume_bounces = 1
scene.cycles.pixel_filter_type = 'GAUSSIAN'
scene.cycles.sample_clamp_indirect = 0.0
scene.view_settings.view_transform = 'Standard'
bpy.context.view_layer.update()

# ---- added for rendering (the .blend has no active camera): camera
cam_auto = bpy.data.cameras.new('AutoCamera')
cam_auto.lens = 50.0
cam_auto.sensor_width = 36.0
cam_auto.clip_end = 1000.0
ob_auto_camera = bpy.data.objects.new('AutoCamera', cam_auto)
scene.collection.objects.link(ob_auto_camera)
ob_auto_camera.location = (0.287837, -5.10385, 1.58192)
ob_auto_camera.rotation_euler = (1.09748, -7.21219e-08, 0.694738)
scene.camera = ob_auto_camera
bpy.context.view_layer.update()
